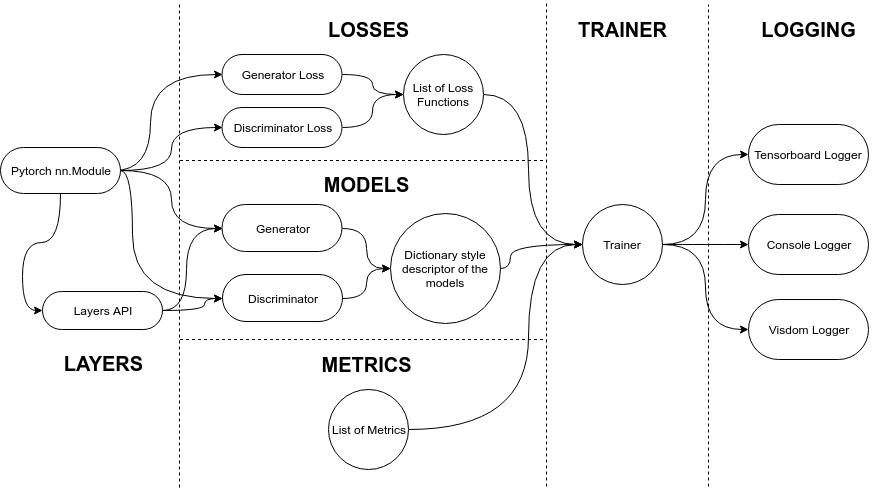

The diagram above was exported from draw.io. Its source (the exported page's mxGraphModel, read from the mxfile embedded in the PNG):
<mxGraphModel dx="802" dy="503" grid="1" gridSize="18" guides="1" tooltips="1" connect="1" arrows="1" fold="1" page="1" pageScale="1" pageWidth="1100" pageHeight="850" background="none" math="0" shadow="0">
  <root>
    <mxCell id="0" />
    <mxCell id="1" parent="0" />
    <mxCell id="gAMHigintae3zz9N1-wY-51" style="edgeStyle=orthogonalEdgeStyle;curved=1;rounded=0;orthogonalLoop=1;jettySize=auto;html=1;exitX=1;exitY=0.5;exitDx=0;exitDy=0;entryX=0;entryY=0.5;entryDx=0;entryDy=0;" parent="1" source="gAMHigintae3zz9N1-wY-1" target="gAMHigintae3zz9N1-wY-17" edge="1">
      <mxGeometry relative="1" as="geometry" />
    </mxCell>
    <mxCell id="gAMHigintae3zz9N1-wY-52" style="edgeStyle=orthogonalEdgeStyle;curved=1;rounded=0;orthogonalLoop=1;jettySize=auto;html=1;exitX=1;exitY=0.5;exitDx=0;exitDy=0;entryX=0;entryY=0.5;entryDx=0;entryDy=0;" parent="1" source="gAMHigintae3zz9N1-wY-1" target="gAMHigintae3zz9N1-wY-18" edge="1">
      <mxGeometry relative="1" as="geometry" />
    </mxCell>
    <mxCell id="gAMHigintae3zz9N1-wY-53" style="edgeStyle=orthogonalEdgeStyle;curved=1;rounded=0;orthogonalLoop=1;jettySize=auto;html=1;exitX=1;exitY=0.5;exitDx=0;exitDy=0;entryX=0;entryY=0.5;entryDx=0;entryDy=0;" parent="1" source="gAMHigintae3zz9N1-wY-1" target="gAMHigintae3zz9N1-wY-16" edge="1">
      <mxGeometry relative="1" as="geometry" />
    </mxCell>
    <mxCell id="gAMHigintae3zz9N1-wY-1" value="Trainer&lt;br&gt;" style="ellipse;whiteSpace=wrap;html=1;aspect=fixed;" parent="1" vertex="1">
      <mxGeometry x="594" y="240" width="80" height="80" as="geometry" />
    </mxCell>
    <mxCell id="gAMHigintae3zz9N1-wY-49" style="edgeStyle=orthogonalEdgeStyle;curved=1;rounded=0;orthogonalLoop=1;jettySize=auto;html=1;exitX=1;exitY=0.5;exitDx=0;exitDy=0;entryX=0;entryY=0.5;entryDx=0;entryDy=0;" parent="1" source="gAMHigintae3zz9N1-wY-3" target="gAMHigintae3zz9N1-wY-1" edge="1">
      <mxGeometry relative="1" as="geometry">
        <Array as="points">
          <mxPoint x="540" y="465" />
          <mxPoint x="540" y="280" />
        </Array>
      </mxGeometry>
    </mxCell>
    <mxCell id="gAMHigintae3zz9N1-wY-3" value="List of Metrics&lt;br&gt;" style="ellipse;whiteSpace=wrap;html=1;aspect=fixed;" parent="1" vertex="1">
      <mxGeometry x="339.5" y="425" width="80" height="80" as="geometry" />
    </mxCell>
    <mxCell id="gAMHigintae3zz9N1-wY-50" style="edgeStyle=orthogonalEdgeStyle;curved=1;rounded=0;orthogonalLoop=1;jettySize=auto;html=1;exitX=1;exitY=0.5;exitDx=0;exitDy=0;entryX=0;entryY=0.5;entryDx=0;entryDy=0;" parent="1" source="gAMHigintae3zz9N1-wY-4" target="gAMHigintae3zz9N1-wY-1" edge="1">
      <mxGeometry relative="1" as="geometry">
        <Array as="points">
          <mxPoint x="522" y="304" />
          <mxPoint x="522" y="280" />
        </Array>
      </mxGeometry>
    </mxCell>
    <mxCell id="gAMHigintae3zz9N1-wY-4" value="Dictionary style descriptor of the models" style="ellipse;whiteSpace=wrap;html=1;aspect=fixed;" parent="1" vertex="1">
      <mxGeometry x="402" y="248.5" width="110" height="110" as="geometry" />
    </mxCell>
    <mxCell id="gAMHigintae3zz9N1-wY-48" style="edgeStyle=orthogonalEdgeStyle;curved=1;rounded=0;orthogonalLoop=1;jettySize=auto;html=1;exitX=1;exitY=0.5;exitDx=0;exitDy=0;entryX=0;entryY=0.5;entryDx=0;entryDy=0;" parent="1" source="gAMHigintae3zz9N1-wY-5" target="gAMHigintae3zz9N1-wY-1" edge="1">
      <mxGeometry relative="1" as="geometry">
        <Array as="points">
          <mxPoint x="540" y="130" />
          <mxPoint x="540" y="280" />
        </Array>
      </mxGeometry>
    </mxCell>
    <mxCell id="gAMHigintae3zz9N1-wY-5" value="List of Loss Functions" style="ellipse;whiteSpace=wrap;html=1;aspect=fixed;" parent="1" vertex="1">
      <mxGeometry x="415" y="90" width="80" height="80" as="geometry" />
    </mxCell>
    <mxCell id="gAMHigintae3zz9N1-wY-16" value="Visdom Logger" style="rounded=1;whiteSpace=wrap;html=1;arcSize=50;" parent="1" vertex="1">
      <mxGeometry x="760" y="335" width="120" height="60" as="geometry" />
    </mxCell>
    <mxCell id="gAMHigintae3zz9N1-wY-17" value="Console Logger" style="rounded=1;whiteSpace=wrap;html=1;arcSize=50;" parent="1" vertex="1">
      <mxGeometry x="760" y="250" width="120" height="60" as="geometry" />
    </mxCell>
    <mxCell id="gAMHigintae3zz9N1-wY-18" value="Tensorboard Logger" style="rounded=1;whiteSpace=wrap;html=1;arcSize=50;" parent="1" vertex="1">
      <mxGeometry x="760" y="160" width="120" height="60" as="geometry" />
    </mxCell>
    <mxCell id="SRfCjDO8eMj1O5BVAmWt-3" style="edgeStyle=orthogonalEdgeStyle;curved=1;rounded=0;orthogonalLoop=1;jettySize=auto;html=1;exitX=1;exitY=0.5;exitDx=0;exitDy=0;entryX=0;entryY=0.5;entryDx=0;entryDy=0;" edge="1" parent="1" source="gAMHigintae3zz9N1-wY-24" target="gAMHigintae3zz9N1-wY-4">
      <mxGeometry relative="1" as="geometry" />
    </mxCell>
    <mxCell id="gAMHigintae3zz9N1-wY-24" value="Discriminator&lt;br&gt;" style="rounded=1;whiteSpace=wrap;html=1;arcSize=50;" parent="1" vertex="1">
      <mxGeometry x="234" y="310" width="120" height="47" as="geometry" />
    </mxCell>
    <mxCell id="SRfCjDO8eMj1O5BVAmWt-1" style="edgeStyle=orthogonalEdgeStyle;curved=1;rounded=0;orthogonalLoop=1;jettySize=auto;html=1;exitX=1;exitY=0.5;exitDx=0;exitDy=0;entryX=0;entryY=0.5;entryDx=0;entryDy=0;" edge="1" parent="1" source="gAMHigintae3zz9N1-wY-25" target="gAMHigintae3zz9N1-wY-4">
      <mxGeometry relative="1" as="geometry" />
    </mxCell>
    <mxCell id="gAMHigintae3zz9N1-wY-25" value="Generator" style="rounded=1;whiteSpace=wrap;html=1;arcSize=50;" parent="1" vertex="1">
      <mxGeometry x="233.5" y="240" width="120" height="47" as="geometry" />
    </mxCell>
    <mxCell id="gAMHigintae3zz9N1-wY-29" value="" style="endArrow=none;dashed=1;html=1;" parent="1" edge="1">
      <mxGeometry width="50" height="50" relative="1" as="geometry">
        <mxPoint x="720" y="522" as="sourcePoint" />
        <mxPoint x="720" y="40" as="targetPoint" />
      </mxGeometry>
    </mxCell>
    <mxCell id="gAMHigintae3zz9N1-wY-31" value="&lt;b&gt;&lt;font style=&quot;font-size: 20px&quot;&gt;LOGGING&lt;br&gt;&lt;/font&gt;&lt;/b&gt;" style="text;html=1;strokeColor=none;fillColor=none;align=center;verticalAlign=middle;whiteSpace=wrap;rounded=0;" parent="1" vertex="1">
      <mxGeometry x="742.5" y="40" width="155" height="50" as="geometry" />
    </mxCell>
    <mxCell id="gAMHigintae3zz9N1-wY-32" value="" style="endArrow=none;dashed=1;html=1;" parent="1" edge="1">
      <mxGeometry width="50" height="50" relative="1" as="geometry">
        <mxPoint x="558" y="522" as="sourcePoint" />
        <mxPoint x="558" y="36" as="targetPoint" />
      </mxGeometry>
    </mxCell>
    <mxCell id="gAMHigintae3zz9N1-wY-34" value="&lt;b&gt;&lt;font style=&quot;font-size: 20px&quot;&gt;TRAINER&lt;/font&gt;&lt;/b&gt;" style="text;html=1;strokeColor=none;fillColor=none;align=center;verticalAlign=middle;whiteSpace=wrap;rounded=0;" parent="1" vertex="1">
      <mxGeometry x="556.5" y="40" width="155" height="50" as="geometry" />
    </mxCell>
    <mxCell id="gAMHigintae3zz9N1-wY-45" style="edgeStyle=orthogonalEdgeStyle;curved=1;rounded=0;orthogonalLoop=1;jettySize=auto;html=1;exitX=1;exitY=0.5;exitDx=0;exitDy=0;entryX=0;entryY=0.5;entryDx=0;entryDy=0;" parent="1" source="gAMHigintae3zz9N1-wY-35" target="gAMHigintae3zz9N1-wY-5" edge="1">
      <mxGeometry relative="1" as="geometry" />
    </mxCell>
    <mxCell id="gAMHigintae3zz9N1-wY-35" value="&lt;span&gt;Discriminator Loss&lt;/span&gt;" style="rounded=1;whiteSpace=wrap;html=1;arcSize=50;" parent="1" vertex="1">
      <mxGeometry x="233.5" y="143" width="120" height="40" as="geometry" />
    </mxCell>
    <mxCell id="gAMHigintae3zz9N1-wY-47" style="edgeStyle=orthogonalEdgeStyle;curved=1;rounded=0;orthogonalLoop=1;jettySize=auto;html=1;exitX=1;exitY=0.5;exitDx=0;exitDy=0;entryX=0;entryY=0.5;entryDx=0;entryDy=0;" parent="1" source="gAMHigintae3zz9N1-wY-36" target="gAMHigintae3zz9N1-wY-5" edge="1">
      <mxGeometry relative="1" as="geometry" />
    </mxCell>
    <mxCell id="gAMHigintae3zz9N1-wY-36" value="&lt;span&gt;Generator Loss&lt;/span&gt;" style="rounded=1;whiteSpace=wrap;html=1;arcSize=50;" parent="1" vertex="1">
      <mxGeometry x="233.5" y="90" width="120" height="40" as="geometry" />
    </mxCell>
    <mxCell id="gAMHigintae3zz9N1-wY-39" value="" style="endArrow=none;dashed=1;html=1;" parent="1" edge="1">
      <mxGeometry width="50" height="50" relative="1" as="geometry">
        <mxPoint x="191.5" y="196" as="sourcePoint" />
        <mxPoint x="558" y="196" as="targetPoint" />
      </mxGeometry>
    </mxCell>
    <mxCell id="gAMHigintae3zz9N1-wY-40" value="" style="endArrow=none;dashed=1;html=1;" parent="1" edge="1">
      <mxGeometry width="50" height="50" relative="1" as="geometry">
        <mxPoint x="191.5" y="375" as="sourcePoint" />
        <mxPoint x="558" y="375" as="targetPoint" />
      </mxGeometry>
    </mxCell>
    <mxCell id="Ueho6sFUK0GeePF_sZkz-5" style="edgeStyle=orthogonalEdgeStyle;curved=1;rounded=0;orthogonalLoop=1;jettySize=auto;html=1;entryX=0;entryY=0.5;entryDx=0;entryDy=0;" parent="1" target="gAMHigintae3zz9N1-wY-36" edge="1">
      <mxGeometry relative="1" as="geometry">
        <mxPoint x="126" y="206" as="sourcePoint" />
        <Array as="points">
          <mxPoint x="162" y="206" />
          <mxPoint x="162" y="110" />
        </Array>
      </mxGeometry>
    </mxCell>
    <mxCell id="Ueho6sFUK0GeePF_sZkz-6" style="edgeStyle=orthogonalEdgeStyle;curved=1;rounded=0;orthogonalLoop=1;jettySize=auto;html=1;exitX=1;exitY=0.5;exitDx=0;exitDy=0;entryX=0;entryY=0.5;entryDx=0;entryDy=0;" parent="1" source="Ueho6sFUK0GeePF_sZkz-8" target="gAMHigintae3zz9N1-wY-35" edge="1">
      <mxGeometry relative="1" as="geometry">
        <mxPoint x="120" y="179" as="sourcePoint" />
      </mxGeometry>
    </mxCell>
    <mxCell id="Ueho6sFUK0GeePF_sZkz-10" style="edgeStyle=orthogonalEdgeStyle;curved=1;rounded=0;orthogonalLoop=1;jettySize=auto;html=1;exitX=0.5;exitY=1;exitDx=0;exitDy=0;entryX=0;entryY=0.5;entryDx=0;entryDy=0;" parent="1" source="Ueho6sFUK0GeePF_sZkz-8" target="Ueho6sFUK0GeePF_sZkz-9" edge="1">
      <mxGeometry relative="1" as="geometry" />
    </mxCell>
    <mxCell id="Ueho6sFUK0GeePF_sZkz-13" style="edgeStyle=orthogonalEdgeStyle;curved=1;rounded=0;orthogonalLoop=1;jettySize=auto;html=1;entryX=0;entryY=0.5;entryDx=0;entryDy=0;exitX=1;exitY=0.5;exitDx=0;exitDy=0;" parent="1" source="Ueho6sFUK0GeePF_sZkz-8" target="gAMHigintae3zz9N1-wY-24" edge="1">
      <mxGeometry relative="1" as="geometry">
        <mxPoint x="144" y="206" as="sourcePoint" />
        <Array as="points">
          <mxPoint x="144" y="206" />
          <mxPoint x="144" y="334" />
        </Array>
      </mxGeometry>
    </mxCell>
    <mxCell id="Ueho6sFUK0GeePF_sZkz-14" style="edgeStyle=orthogonalEdgeStyle;curved=1;rounded=0;orthogonalLoop=1;jettySize=auto;html=1;exitX=1;exitY=0.5;exitDx=0;exitDy=0;entryX=0;entryY=0.5;entryDx=0;entryDy=0;" parent="1" source="Ueho6sFUK0GeePF_sZkz-8" target="gAMHigintae3zz9N1-wY-25" edge="1">
      <mxGeometry relative="1" as="geometry" />
    </mxCell>
    <mxCell id="Ueho6sFUK0GeePF_sZkz-8" value="Pytorch nn.Module&lt;br&gt;" style="rounded=1;whiteSpace=wrap;html=1;arcSize=50;" parent="1" vertex="1">
      <mxGeometry x="12" y="183" width="120" height="46" as="geometry" />
    </mxCell>
    <mxCell id="Ueho6sFUK0GeePF_sZkz-11" style="edgeStyle=orthogonalEdgeStyle;curved=1;rounded=0;orthogonalLoop=1;jettySize=auto;html=1;exitX=1;exitY=0.5;exitDx=0;exitDy=0;entryX=0;entryY=0.5;entryDx=0;entryDy=0;" parent="1" source="Ueho6sFUK0GeePF_sZkz-9" target="gAMHigintae3zz9N1-wY-24" edge="1">
      <mxGeometry relative="1" as="geometry">
        <Array as="points">
          <mxPoint x="216" y="346" />
          <mxPoint x="216" y="334" />
        </Array>
      </mxGeometry>
    </mxCell>
    <mxCell id="Ueho6sFUK0GeePF_sZkz-12" style="edgeStyle=orthogonalEdgeStyle;curved=1;rounded=0;orthogonalLoop=1;jettySize=auto;html=1;exitX=1;exitY=0.5;exitDx=0;exitDy=0;" parent="1" source="Ueho6sFUK0GeePF_sZkz-9" edge="1">
      <mxGeometry relative="1" as="geometry">
        <mxPoint x="234" y="264" as="targetPoint" />
        <Array as="points">
          <mxPoint x="198" y="346" />
          <mxPoint x="198" y="264" />
        </Array>
      </mxGeometry>
    </mxCell>
    <mxCell id="Ueho6sFUK0GeePF_sZkz-9" value="Layers API" style="rounded=1;whiteSpace=wrap;html=1;arcSize=50;" parent="1" vertex="1">
      <mxGeometry x="54" y="327" width="120" height="38" as="geometry" />
    </mxCell>
    <mxCell id="SRfCjDO8eMj1O5BVAmWt-5" value="&lt;b&gt;&lt;font style=&quot;font-size: 20px&quot;&gt;METRICS&lt;/font&gt;&lt;/b&gt;" style="text;html=1;strokeColor=none;fillColor=none;align=center;verticalAlign=middle;whiteSpace=wrap;rounded=0;" vertex="1" parent="1">
      <mxGeometry x="300" y="375" width="155" height="50" as="geometry" />
    </mxCell>
    <mxCell id="SRfCjDO8eMj1O5BVAmWt-6" value="&lt;b&gt;&lt;font style=&quot;font-size: 20px&quot;&gt;LOSSES&lt;/font&gt;&lt;/b&gt;" style="text;html=1;strokeColor=none;fillColor=none;align=center;verticalAlign=middle;whiteSpace=wrap;rounded=0;" vertex="1" parent="1">
      <mxGeometry x="302" y="40" width="155" height="50" as="geometry" />
    </mxCell>
    <mxCell id="SRfCjDO8eMj1O5BVAmWt-7" value="&lt;b&gt;&lt;font style=&quot;font-size: 20px&quot;&gt;MODELS&lt;/font&gt;&lt;/b&gt;" style="text;html=1;strokeColor=none;fillColor=none;align=center;verticalAlign=middle;whiteSpace=wrap;rounded=0;" vertex="1" parent="1">
      <mxGeometry x="300" y="196.5" width="155" height="47" as="geometry" />
    </mxCell>
    <mxCell id="SRfCjDO8eMj1O5BVAmWt-10" value="&lt;b&gt;&lt;font style=&quot;font-size: 20px&quot;&gt;LAYERS&lt;/font&gt;&lt;/b&gt;" style="text;html=1;strokeColor=none;fillColor=none;align=center;verticalAlign=middle;whiteSpace=wrap;rounded=0;" vertex="1" parent="1">
      <mxGeometry x="36.5" y="375" width="155" height="47" as="geometry" />
    </mxCell>
    <mxCell id="SRfCjDO8eMj1O5BVAmWt-11" value="" style="endArrow=none;dashed=1;html=1;" edge="1" parent="1">
      <mxGeometry width="50" height="50" relative="1" as="geometry">
        <mxPoint x="191" y="523" as="sourcePoint" />
        <mxPoint x="191" y="37" as="targetPoint" />
      </mxGeometry>
    </mxCell>
  </root>
</mxGraphModel>